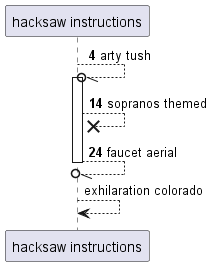

The diagram above was rendered by PlantUML. Its source (embedded in the PNG):
@startuml
participant "hacksaw instructions" as 0
autonumber 4 10
0 --//o 0++ : arty tush
0 -->x 0: sopranos themed
return faucet aerial
autonumber stop
0 --> 0: exhilaration colorado
@enduml